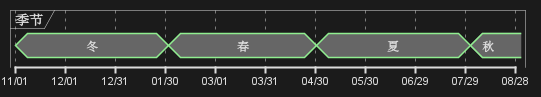

The diagram above was rendered by PlantUML. Its source (embedded in the PNG):
@startuml
concise "季节" as S
'这里将30天缩放到50像素
scale 2592000 as 50 pixels

@2000/11/01
S is "冬"

@2001/02/01
S is "春"

@2001/05/01
S is "夏"

@2001/08/01
S is "秋"
@enduml